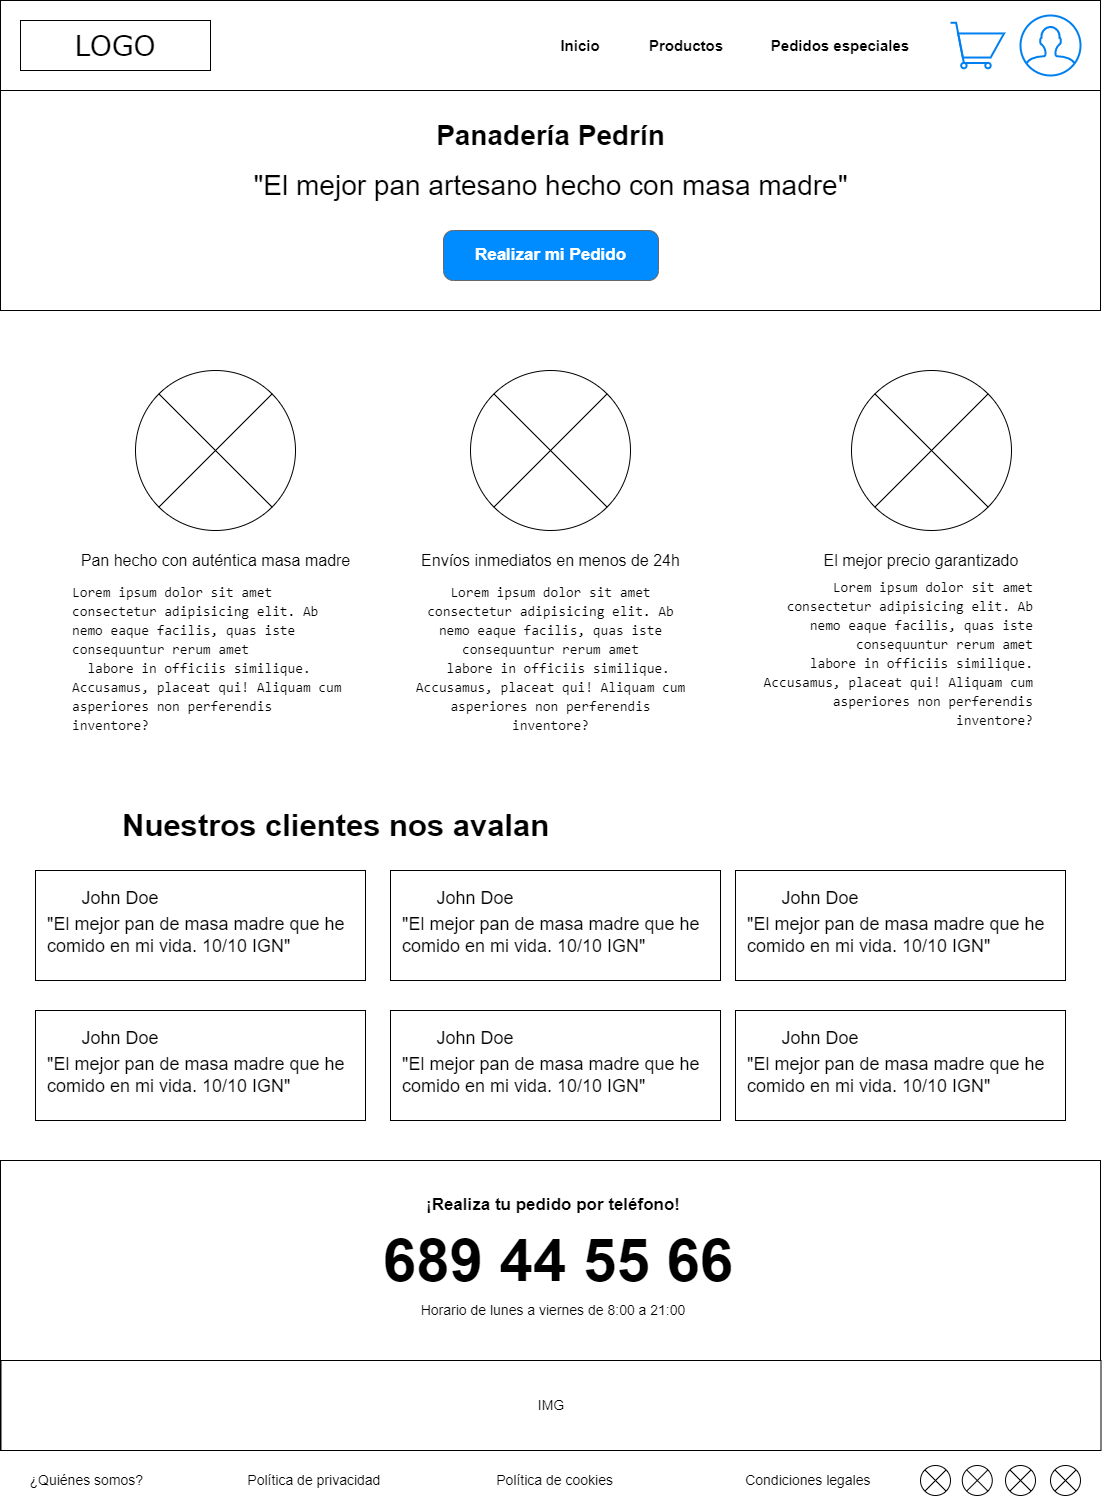

The diagram above was exported from draw.io. Its source (the exported page's mxGraphModel, read from the mxfile embedded in the PNG):
<mxGraphModel dx="1278" dy="489" grid="1" gridSize="10" guides="1" tooltips="1" connect="1" arrows="1" fold="1" page="1" pageScale="1" pageWidth="1100" pageHeight="850" background="none" math="0" shadow="0">
  <root>
    <mxCell id="0" />
    <mxCell id="1" parent="0" />
    <mxCell id="xTK6PxsvYsAfQ12xB7vS-62" value="" style="rounded=0;whiteSpace=wrap;html=1;labelBackgroundColor=none;fontSize=31;fontColor=default;" parent="1" vertex="1">
      <mxGeometry x="735" y="870" width="330" height="110" as="geometry" />
    </mxCell>
    <mxCell id="xTK6PxsvYsAfQ12xB7vS-59" value="" style="rounded=0;whiteSpace=wrap;html=1;labelBackgroundColor=none;fontSize=31;fontColor=default;" parent="1" vertex="1">
      <mxGeometry x="390" y="870" width="330" height="110" as="geometry" />
    </mxCell>
    <mxCell id="xTK6PxsvYsAfQ12xB7vS-20" value="" style="rounded=0;whiteSpace=wrap;html=1;fontSize=28;" parent="1" vertex="1">
      <mxGeometry y="90" width="1100" height="220" as="geometry" />
    </mxCell>
    <mxCell id="xTK6PxsvYsAfQ12xB7vS-3" value="" style="rounded=0;whiteSpace=wrap;html=1;" parent="1" vertex="1">
      <mxGeometry width="1100" height="90" as="geometry" />
    </mxCell>
    <mxCell id="677b7b8949515195-2" value="LOGO" style="whiteSpace=wrap;html=1;rounded=0;shadow=0;labelBackgroundColor=none;strokeWidth=1;fontFamily=Verdana;fontSize=28;align=center;" parent="1" vertex="1">
      <mxGeometry x="20" y="20" width="190" height="50" as="geometry" />
    </mxCell>
    <mxCell id="xTK6PxsvYsAfQ12xB7vS-4" value="Inicio" style="text;html=1;strokeColor=none;fillColor=none;align=center;verticalAlign=middle;whiteSpace=wrap;rounded=0;fontStyle=1;fontSize=15;" parent="1" vertex="1">
      <mxGeometry x="490" y="30" width="180" height="30" as="geometry" />
    </mxCell>
    <mxCell id="xTK6PxsvYsAfQ12xB7vS-5" value="Productos" style="text;html=1;strokeColor=none;fillColor=none;align=center;verticalAlign=middle;whiteSpace=wrap;rounded=0;fontStyle=1;fontSize=15;" parent="1" vertex="1">
      <mxGeometry x="596" y="30" width="180" height="30" as="geometry" />
    </mxCell>
    <mxCell id="xTK6PxsvYsAfQ12xB7vS-6" value="Pedidos especiales" style="text;html=1;strokeColor=none;fillColor=none;align=center;verticalAlign=middle;whiteSpace=wrap;rounded=0;fontStyle=1;fontSize=15;" parent="1" vertex="1">
      <mxGeometry x="750" y="30" width="180" height="30" as="geometry" />
    </mxCell>
    <mxCell id="xTK6PxsvYsAfQ12xB7vS-10" value="Panadería Pedrín" style="text;html=1;align=center;verticalAlign=middle;resizable=0;points=[];autosize=1;strokeColor=none;fillColor=none;fontSize=28;fontStyle=1" parent="1" vertex="1">
      <mxGeometry x="425" y="110" width="250" height="50" as="geometry" />
    </mxCell>
    <mxCell id="xTK6PxsvYsAfQ12xB7vS-11" value="&quot;El mejor pan artesano hecho con masa madre&quot;" style="text;html=1;align=center;verticalAlign=middle;resizable=0;points=[];autosize=1;strokeColor=none;fillColor=none;fontSize=28;" parent="1" vertex="1">
      <mxGeometry x="240" y="160" width="620" height="50" as="geometry" />
    </mxCell>
    <mxCell id="xTK6PxsvYsAfQ12xB7vS-13" value="Realizar mi Pedido" style="strokeWidth=1;shadow=0;dashed=0;align=center;html=1;shape=mxgraph.mockup.buttons.button;strokeColor=#666666;fontColor=#ffffff;mainText=;buttonStyle=round;fontSize=17;fontStyle=1;fillColor=#008cff;whiteSpace=wrap;" parent="1" vertex="1">
      <mxGeometry x="443" y="230" width="215" height="50" as="geometry" />
    </mxCell>
    <mxCell id="xTK6PxsvYsAfQ12xB7vS-14" value="" style="html=1;verticalLabelPosition=bottom;align=center;labelBackgroundColor=#ffffff;verticalAlign=top;strokeWidth=2;strokeColor=#0080F0;shadow=0;dashed=0;shape=mxgraph.ios7.icons.user;fontSize=28;" parent="1" vertex="1">
      <mxGeometry x="1020" y="15" width="60" height="60" as="geometry" />
    </mxCell>
    <mxCell id="xTK6PxsvYsAfQ12xB7vS-15" value="" style="html=1;verticalLabelPosition=bottom;align=center;labelBackgroundColor=#ffffff;verticalAlign=top;strokeWidth=2;strokeColor=#0080F0;shadow=0;dashed=0;shape=mxgraph.ios7.icons.shopping_cart;fontSize=28;" parent="1" vertex="1">
      <mxGeometry x="950" y="22.25" width="53.53" height="45.5" as="geometry" />
    </mxCell>
    <mxCell id="xTK6PxsvYsAfQ12xB7vS-24" value="" style="shape=sumEllipse;perimeter=ellipsePerimeter;whiteSpace=wrap;html=1;backgroundOutline=1;fontSize=28;" parent="1" vertex="1">
      <mxGeometry x="135" y="370" width="160" height="160" as="geometry" />
    </mxCell>
    <mxCell id="xTK6PxsvYsAfQ12xB7vS-25" value="" style="shape=sumEllipse;perimeter=ellipsePerimeter;whiteSpace=wrap;html=1;backgroundOutline=1;fontSize=28;" parent="1" vertex="1">
      <mxGeometry x="470" y="370" width="160" height="160" as="geometry" />
    </mxCell>
    <mxCell id="xTK6PxsvYsAfQ12xB7vS-26" value="" style="shape=sumEllipse;perimeter=ellipsePerimeter;whiteSpace=wrap;html=1;backgroundOutline=1;fontSize=28;" parent="1" vertex="1">
      <mxGeometry x="851" y="370" width="160" height="160" as="geometry" />
    </mxCell>
    <mxCell id="xTK6PxsvYsAfQ12xB7vS-27" value="Pan hecho con auténtica masa madre" style="text;html=1;align=center;verticalAlign=middle;resizable=0;points=[];autosize=1;strokeColor=none;fillColor=none;fontSize=16;" parent="1" vertex="1">
      <mxGeometry x="70" y="545" width="290" height="30" as="geometry" />
    </mxCell>
    <mxCell id="xTK6PxsvYsAfQ12xB7vS-31" value="Envíos inmediatos en menos de 24h" style="text;html=1;strokeColor=none;fillColor=none;align=center;verticalAlign=middle;whiteSpace=wrap;rounded=0;fontSize=16;" parent="1" vertex="1">
      <mxGeometry x="402" y="540" width="297" height="40" as="geometry" />
    </mxCell>
    <mxCell id="xTK6PxsvYsAfQ12xB7vS-32" value="El mejor precio garantizado" style="text;html=1;strokeColor=none;fillColor=none;align=center;verticalAlign=middle;whiteSpace=wrap;rounded=0;fontSize=16;" parent="1" vertex="1">
      <mxGeometry x="776" y="545" width="290" height="30" as="geometry" />
    </mxCell>
    <mxCell id="xTK6PxsvYsAfQ12xB7vS-35" value="&lt;div style=&quot;font-family: Consolas, &amp;quot;Courier New&amp;quot;, monospace; font-size: 14px; line-height: 19px;&quot;&gt;&lt;div&gt;Lorem ipsum dolor sit amet consectetur adipisicing elit. Ab nemo eaque facilis, quas iste consequuntur rerum amet&lt;/div&gt;&lt;div&gt;&amp;nbsp; labore in officiis similique. Accusamus, placeat qui! Aliquam cum asperiores non perferendis inventore?&lt;/div&gt;&lt;/div&gt;" style="text;html=1;align=center;verticalAlign=middle;whiteSpace=wrap;rounded=0;fontSize=16;fontColor=default;labelBackgroundColor=none;" parent="1" vertex="1">
      <mxGeometry x="408" y="580" width="285" height="155" as="geometry" />
    </mxCell>
    <mxCell id="xTK6PxsvYsAfQ12xB7vS-36" value="&lt;div style=&quot;font-family: Consolas, &amp;quot;Courier New&amp;quot;, monospace; font-size: 14px; line-height: 19px;&quot;&gt;&lt;div&gt;Lorem ipsum dolor sit amet consectetur adipisicing elit. Ab nemo eaque facilis, quas iste consequuntur rerum amet&lt;/div&gt;&lt;div&gt;&amp;nbsp; labore in officiis similique. Accusamus, placeat qui! Aliquam cum asperiores non perferendis inventore?&lt;/div&gt;&lt;/div&gt;" style="text;html=1;align=right;verticalAlign=middle;whiteSpace=wrap;rounded=0;fontSize=16;fontColor=default;labelBackgroundColor=none;" parent="1" vertex="1">
      <mxGeometry x="750" y="575" width="285" height="155" as="geometry" />
    </mxCell>
    <mxCell id="xTK6PxsvYsAfQ12xB7vS-37" value="&lt;div style=&quot;font-family: Consolas, &amp;quot;Courier New&amp;quot;, monospace; font-size: 14px; line-height: 19px;&quot;&gt;&lt;div&gt;Lorem ipsum dolor sit amet consectetur adipisicing elit. Ab nemo eaque facilis, quas iste consequuntur rerum amet&lt;/div&gt;&lt;div&gt;&amp;nbsp; labore in officiis similique. Accusamus, placeat qui! Aliquam cum asperiores non perferendis inventore?&lt;/div&gt;&lt;/div&gt;" style="text;html=1;align=left;verticalAlign=middle;whiteSpace=wrap;rounded=0;fontSize=16;fontColor=default;labelBackgroundColor=none;" parent="1" vertex="1">
      <mxGeometry x="70" y="580" width="285" height="155" as="geometry" />
    </mxCell>
    <mxCell id="xTK6PxsvYsAfQ12xB7vS-38" value="Nuestros clientes nos avalan" style="text;html=1;strokeColor=none;fillColor=none;align=left;verticalAlign=middle;whiteSpace=wrap;rounded=0;labelBackgroundColor=none;fontSize=31;fontColor=default;fontStyle=1" parent="1" vertex="1">
      <mxGeometry x="120" y="810" width="980" height="30" as="geometry" />
    </mxCell>
    <mxCell id="xTK6PxsvYsAfQ12xB7vS-39" value="" style="rounded=0;whiteSpace=wrap;html=1;labelBackgroundColor=none;fontSize=31;fontColor=default;" parent="1" vertex="1">
      <mxGeometry x="35" y="870" width="330" height="110" as="geometry" />
    </mxCell>
    <mxCell id="xTK6PxsvYsAfQ12xB7vS-41" value="John Doe" style="text;html=1;strokeColor=none;fillColor=none;align=center;verticalAlign=middle;whiteSpace=wrap;rounded=0;labelBackgroundColor=none;fontSize=18;fontColor=default;" parent="1" vertex="1">
      <mxGeometry x="65" y="885" width="110" height="25" as="geometry" />
    </mxCell>
    <mxCell id="xTK6PxsvYsAfQ12xB7vS-42" value="&quot;El mejor pan de masa madre que he comido en mi vida. 10/10 IGN&quot;" style="text;html=1;strokeColor=none;fillColor=none;align=left;verticalAlign=middle;whiteSpace=wrap;rounded=0;labelBackgroundColor=none;fontSize=18;fontColor=default;" parent="1" vertex="1">
      <mxGeometry x="45" y="910" width="315" height="50" as="geometry" />
    </mxCell>
    <mxCell id="xTK6PxsvYsAfQ12xB7vS-57" value="&quot;El mejor pan de masa madre que he comido en mi vida. 10/10 IGN&quot;" style="text;html=1;strokeColor=none;fillColor=none;align=left;verticalAlign=middle;whiteSpace=wrap;rounded=0;labelBackgroundColor=none;fontSize=18;fontColor=default;" parent="1" vertex="1">
      <mxGeometry x="400" y="910" width="315" height="50" as="geometry" />
    </mxCell>
    <mxCell id="xTK6PxsvYsAfQ12xB7vS-58" value="John Doe" style="text;html=1;strokeColor=none;fillColor=none;align=center;verticalAlign=middle;whiteSpace=wrap;rounded=0;labelBackgroundColor=none;fontSize=18;fontColor=default;" parent="1" vertex="1">
      <mxGeometry x="420" y="885" width="110" height="25" as="geometry" />
    </mxCell>
    <mxCell id="xTK6PxsvYsAfQ12xB7vS-60" value="&quot;El mejor pan de masa madre que he comido en mi vida. 10/10 IGN&quot;" style="text;html=1;strokeColor=none;fillColor=none;align=left;verticalAlign=middle;whiteSpace=wrap;rounded=0;labelBackgroundColor=none;fontSize=18;fontColor=default;" parent="1" vertex="1">
      <mxGeometry x="745" y="910" width="315" height="50" as="geometry" />
    </mxCell>
    <mxCell id="xTK6PxsvYsAfQ12xB7vS-61" value="John Doe" style="text;html=1;strokeColor=none;fillColor=none;align=center;verticalAlign=middle;whiteSpace=wrap;rounded=0;labelBackgroundColor=none;fontSize=18;fontColor=default;" parent="1" vertex="1">
      <mxGeometry x="765" y="885" width="110" height="25" as="geometry" />
    </mxCell>
    <mxCell id="xTK6PxsvYsAfQ12xB7vS-63" value="" style="rounded=0;whiteSpace=wrap;html=1;labelBackgroundColor=none;fontSize=31;fontColor=default;" parent="1" vertex="1">
      <mxGeometry x="735" y="1010" width="330" height="110" as="geometry" />
    </mxCell>
    <mxCell id="xTK6PxsvYsAfQ12xB7vS-64" value="" style="rounded=0;whiteSpace=wrap;html=1;labelBackgroundColor=none;fontSize=31;fontColor=default;" parent="1" vertex="1">
      <mxGeometry x="390" y="1010" width="330" height="110" as="geometry" />
    </mxCell>
    <mxCell id="xTK6PxsvYsAfQ12xB7vS-65" value="" style="rounded=0;whiteSpace=wrap;html=1;labelBackgroundColor=none;fontSize=31;fontColor=default;" parent="1" vertex="1">
      <mxGeometry x="35" y="1010" width="330" height="110" as="geometry" />
    </mxCell>
    <mxCell id="xTK6PxsvYsAfQ12xB7vS-66" value="John Doe" style="text;html=1;strokeColor=none;fillColor=none;align=center;verticalAlign=middle;whiteSpace=wrap;rounded=0;labelBackgroundColor=none;fontSize=18;fontColor=default;" parent="1" vertex="1">
      <mxGeometry x="65" y="1025" width="110" height="25" as="geometry" />
    </mxCell>
    <mxCell id="xTK6PxsvYsAfQ12xB7vS-67" value="&quot;El mejor pan de masa madre que he comido en mi vida. 10/10 IGN&quot;" style="text;html=1;strokeColor=none;fillColor=none;align=left;verticalAlign=middle;whiteSpace=wrap;rounded=0;labelBackgroundColor=none;fontSize=18;fontColor=default;" parent="1" vertex="1">
      <mxGeometry x="45" y="1050" width="315" height="50" as="geometry" />
    </mxCell>
    <mxCell id="xTK6PxsvYsAfQ12xB7vS-68" value="&quot;El mejor pan de masa madre que he comido en mi vida. 10/10 IGN&quot;" style="text;html=1;strokeColor=none;fillColor=none;align=left;verticalAlign=middle;whiteSpace=wrap;rounded=0;labelBackgroundColor=none;fontSize=18;fontColor=default;" parent="1" vertex="1">
      <mxGeometry x="400" y="1050" width="315" height="50" as="geometry" />
    </mxCell>
    <mxCell id="xTK6PxsvYsAfQ12xB7vS-69" value="John Doe" style="text;html=1;strokeColor=none;fillColor=none;align=center;verticalAlign=middle;whiteSpace=wrap;rounded=0;labelBackgroundColor=none;fontSize=18;fontColor=default;" parent="1" vertex="1">
      <mxGeometry x="420" y="1025" width="110" height="25" as="geometry" />
    </mxCell>
    <mxCell id="xTK6PxsvYsAfQ12xB7vS-70" value="&quot;El mejor pan de masa madre que he comido en mi vida. 10/10 IGN&quot;" style="text;html=1;strokeColor=none;fillColor=none;align=left;verticalAlign=middle;whiteSpace=wrap;rounded=0;labelBackgroundColor=none;fontSize=18;fontColor=default;" parent="1" vertex="1">
      <mxGeometry x="745" y="1050" width="315" height="50" as="geometry" />
    </mxCell>
    <mxCell id="xTK6PxsvYsAfQ12xB7vS-71" value="John Doe" style="text;html=1;strokeColor=none;fillColor=none;align=center;verticalAlign=middle;whiteSpace=wrap;rounded=0;labelBackgroundColor=none;fontSize=18;fontColor=default;" parent="1" vertex="1">
      <mxGeometry x="765" y="1025" width="110" height="25" as="geometry" />
    </mxCell>
    <mxCell id="xTK6PxsvYsAfQ12xB7vS-72" value="" style="rounded=0;whiteSpace=wrap;html=1;labelBackgroundColor=none;fontSize=18;fontColor=default;fillColor=#FFFFFF;" parent="1" vertex="1">
      <mxGeometry y="1160" width="1100" height="290" as="geometry" />
    </mxCell>
    <mxCell id="xTK6PxsvYsAfQ12xB7vS-74" value="¿Quiénes somos?&amp;nbsp;&lt;span style=&quot;white-space: pre;&quot;&gt;&#09;&lt;/span&gt;&lt;span style=&quot;white-space: pre;&quot;&gt;&#09;&lt;/span&gt;&lt;span style=&quot;white-space: pre; font-size: 14px;&quot;&gt;&#09;&lt;/span&gt;&lt;span style=&quot;white-space: pre; font-size: 14px;&quot;&gt;&#09;&lt;/span&gt;Política de privacidad&lt;span style=&quot;white-space: pre; font-size: 14px;&quot;&gt;&#09;&lt;span style=&quot;white-space: pre;&quot;&gt;&#09;&lt;/span&gt;&lt;span style=&quot;white-space: pre;&quot;&gt;&#09;&lt;/span&gt;&lt;/span&gt;&lt;span style=&quot;white-space: pre; font-size: 14px;&quot;&gt;&#09;&lt;/span&gt;Política de cookies&lt;span style=&quot;white-space: pre; font-size: 14px;&quot;&gt;&#09;&lt;/span&gt;&lt;span style=&quot;white-space: pre; font-size: 14px;&quot;&gt;&#09;&lt;span style=&quot;white-space: pre;&quot;&gt;&#09;&lt;/span&gt;&lt;span style=&quot;white-space: pre;&quot;&gt;&#09;&lt;/span&gt;&lt;/span&gt;&lt;span style=&quot;white-space: pre; font-size: 14px;&quot;&gt;&#09;&lt;/span&gt;Condiciones legales" style="text;html=1;strokeColor=none;fillColor=none;align=center;verticalAlign=middle;whiteSpace=wrap;rounded=0;labelBackgroundColor=none;fontSize=14;fontColor=default;" parent="1" vertex="1">
      <mxGeometry x="20" y="1470" width="860" height="20" as="geometry" />
    </mxCell>
    <mxCell id="xTK6PxsvYsAfQ12xB7vS-75" value="IMG" style="rounded=0;whiteSpace=wrap;html=1;labelBackgroundColor=none;fontSize=14;fontColor=default;fillColor=#FFFFFF;" parent="1" vertex="1">
      <mxGeometry x="0.5" y="1360" width="1100" height="90" as="geometry" />
    </mxCell>
    <mxCell id="xTK6PxsvYsAfQ12xB7vS-77" value="¡Realiza tu pedido por teléfono!" style="text;html=1;strokeColor=none;fillColor=none;align=center;verticalAlign=middle;whiteSpace=wrap;rounded=0;labelBackgroundColor=none;fontSize=17;fontColor=default;fontStyle=1" parent="1" vertex="1">
      <mxGeometry x="397.5" y="1190" width="310" height="30" as="geometry" />
    </mxCell>
    <mxCell id="xTK6PxsvYsAfQ12xB7vS-78" value="689 44 55 66" style="text;html=1;strokeColor=none;fillColor=none;align=center;verticalAlign=middle;whiteSpace=wrap;rounded=0;labelBackgroundColor=none;fontSize=60;fontColor=default;fontStyle=1" parent="1" vertex="1">
      <mxGeometry x="347.5" y="1230" width="420" height="60" as="geometry" />
    </mxCell>
    <mxCell id="xTK6PxsvYsAfQ12xB7vS-79" value="Horario de lunes a viernes de 8:00 a 21:00" style="text;html=1;strokeColor=none;fillColor=none;align=center;verticalAlign=middle;whiteSpace=wrap;rounded=0;labelBackgroundColor=none;fontSize=14;fontColor=default;labelBorderColor=none;" parent="1" vertex="1">
      <mxGeometry x="388.5" y="1295" width="327.5" height="30" as="geometry" />
    </mxCell>
    <mxCell id="xTK6PxsvYsAfQ12xB7vS-83" value="" style="shape=sumEllipse;perimeter=ellipsePerimeter;whiteSpace=wrap;html=1;backgroundOutline=1;labelBackgroundColor=none;labelBorderColor=none;fontSize=14;fontColor=default;fillColor=#FFFFFF;" parent="1" vertex="1">
      <mxGeometry x="920" y="1465" width="30" height="30" as="geometry" />
    </mxCell>
    <mxCell id="xTK6PxsvYsAfQ12xB7vS-84" value="" style="shape=sumEllipse;perimeter=ellipsePerimeter;whiteSpace=wrap;html=1;backgroundOutline=1;labelBackgroundColor=none;labelBorderColor=none;fontSize=14;fontColor=default;fillColor=#FFFFFF;" parent="1" vertex="1">
      <mxGeometry x="961.77" y="1465" width="30" height="30" as="geometry" />
    </mxCell>
    <mxCell id="xTK6PxsvYsAfQ12xB7vS-85" value="" style="shape=sumEllipse;perimeter=ellipsePerimeter;whiteSpace=wrap;html=1;backgroundOutline=1;labelBackgroundColor=none;labelBorderColor=none;fontSize=14;fontColor=default;fillColor=#FFFFFF;" parent="1" vertex="1">
      <mxGeometry x="1005" y="1465" width="30" height="30" as="geometry" />
    </mxCell>
    <mxCell id="xTK6PxsvYsAfQ12xB7vS-86" value="" style="shape=sumEllipse;perimeter=ellipsePerimeter;whiteSpace=wrap;html=1;backgroundOutline=1;labelBackgroundColor=none;labelBorderColor=none;fontSize=14;fontColor=default;fillColor=#FFFFFF;" parent="1" vertex="1">
      <mxGeometry x="1050" y="1465" width="30" height="30" as="geometry" />
    </mxCell>
  </root>
</mxGraphModel>